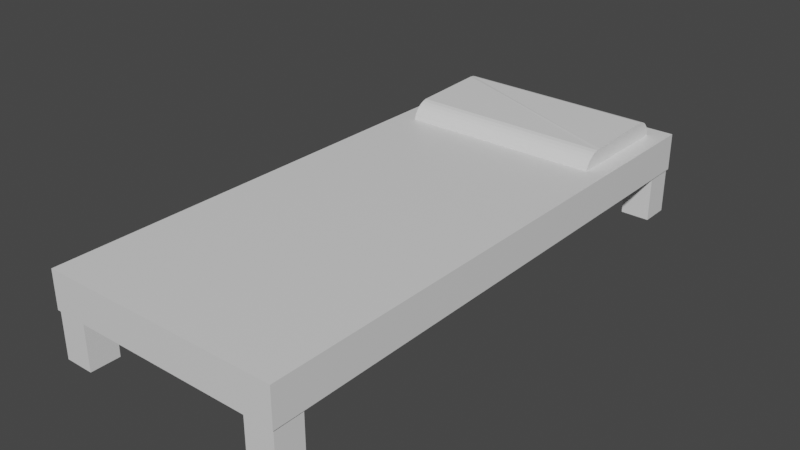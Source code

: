 # Source: Bed.blend  (saved by Blender 2.90.8; exported with 4.5.12 LTS)
import bpy
from mathutils import Matrix  # noqa: F401  (used for matrix-valued properties, if any)

bpy.ops.wm.read_factory_settings(use_empty=True)
scene = bpy.context.scene
scene.name = 'Scene'

# ---- collections
col_collection = bpy.data.collections.new('Collection'); scene.collection.children.link(col_collection)

# ---- materials (node trees are filled in below, after node groups)
mat_material = bpy.data.materials.new('Material')
mat_material.alpha_threshold = 0.0
mat_material.use_transparent_shadow = False
mat_material.line_color = (0.0, 0.0, 0.0, 1.0)

# ---- material node trees
mat_material.use_nodes = True; mat_material.node_tree.nodes.clear()
_N = mat_material.node_tree.nodes; _L = mat_material.node_tree.links
n0 = _N.new('ShaderNodeOutputMaterial'); n0.name = 'Material Output'; n0.location = (300, 300)
n1 = _N.new('ShaderNodeBsdfPrincipled'); n1.name = 'Principled BSDF'; n1.location = (10, 300)
n1.distribution = 'GGX'
n1.subsurface_method = 'BURLEY'
n1.inputs[2].default_value = 0.4
n1.inputs[3].default_value = 1.45
n1.inputs[27].default_value = (0.0, 0.0, 0.0, 1.0)
n1.inputs[28].default_value = 1.0
_L.new(n1.outputs[0], n0.inputs[0])
n0.is_active_output = True

# ---- world
world_world = bpy.data.worlds.new('World'); scene.world = world_world
world_world.use_nodes = True; world_world.node_tree.nodes.clear()
_N = world_world.node_tree.nodes; _L = world_world.node_tree.links
n0 = _N.new('ShaderNodeOutputWorld'); n0.name = 'World Output'; n0.location = (300, 300)
n1 = _N.new('ShaderNodeBackground'); n1.name = 'Background'; n1.location = (10, 300)
n1.inputs[0].default_value = (0.05088, 0.05088, 0.05088, 1.0)
_L.new(n1.outputs[0], n0.inputs[0])
n0.is_active_output = True
world_world.color = (0.05088, 0.05088, 0.05088)
world_world.use_sun_shadow = False
world_world.sun_shadow_jitter_overblur = 0.0

# ---- meshes
me_cube = bpy.data.meshes.new('Cube')
me_cube.from_pydata([(1.0, 1.724, 0.1037), (1.0, 1.724, -0.1195), (1.0, -1.555, 0.1037), (1.0, -1.555, -0.1195), (-0.4286, 1.724, 0.1037), (-0.4286, 1.724, -0.1195), (-0.4286, -1.555, 0.1037), (-0.4286, -1.555, -0.1195), (0.8897, 0.9391, 0.07773), (-0.3106, 0.9391, 0.08686), (0.8906, 0.9415, 0.1019), (-0.3097, 0.9415, 0.111), (0.8915, 0.9485, 0.1251), (-0.3089, 0.9485, 0.1342), (0.8923, 0.9599, 0.1464), (-0.3081, 0.9599, 0.1556), (0.893, 0.9753, 0.1652), (-0.3074, 0.9753, 0.1743), (0.8935, 0.9941, 0.1806), (-0.3068, 0.9941, 0.1897), (0.8939, 1.015, 0.192), (-0.3064, 1.015, 0.2011), (0.8942, 1.039, 0.199), (-0.3061, 1.039, 0.2082), (0.8943, 1.063, 0.2014), (-0.306, 1.496, 0.2257), (0.8942, 1.52, 0.2142), (-0.3061, 1.52, 0.2234), (0.8939, 1.543, 0.2072), (-0.3064, 1.543, 0.2163), (0.8935, 1.565, 0.1958), (-0.3068, 1.565, 0.2049), (0.893, 1.583, 0.1804), (-0.3074, 1.583, 0.1895), (0.8923, 1.599, 0.1616), (-0.3081, 1.599, 0.1708), (0.8915, 1.61, 0.1403), (-0.3089, 1.61, 0.1494), (0.8906, 1.617, 0.117), (-0.3097, 1.617, 0.1262), (0.8897, 1.62, 0.09292), (-0.3106, 1.62, 0.1021), (0.8888, 1.617, 0.06879), (-0.3115, 1.617, 0.07792), (0.888, 1.61, 0.04559), (-0.3123, 1.61, 0.05472), (0.8872, 1.599, 0.02421), (-0.3131, 1.599, 0.03334), (0.8865, 1.583, 0.005464), (-0.3138, 1.583, 0.01459), (0.8859, 1.565, -0.009918), (-0.3144, 1.565, -0.0007868), (0.8855, 1.543, -0.02135), (-0.3148, 1.543, -0.01222), (0.8852, 1.087, -0.04358), (-0.3151, 1.52, -0.01925), (0.8852, 1.063, -0.04595), (-0.3152, 1.063, -0.03682), (0.8852, 1.039, -0.04358), (-0.3151, 1.039, -0.03445), (0.8855, 1.015, -0.03654), (-0.3148, 1.015, -0.02741), (0.8859, 0.9941, -0.02511), (-0.3144, 0.9941, -0.01598), (0.8865, 0.9753, -0.009728), (-0.3138, 0.9753, -0.0005972), (0.8872, 0.9599, 0.009014), (-0.3131, 0.9599, 0.01815), (0.888, 0.9485, 0.0304), (-0.3123, 0.9485, 0.03953), (0.8888, 0.9415, 0.0536), (-0.3115, 0.9415, 0.06273), (-0.244, -1.376, -0.06779), (-0.244, -1.376, -0.3931), (-0.244, -1.549, -0.06779), (-0.244, -1.549, -0.3931), (-0.4173, -1.376, -0.06779), (-0.4173, -1.376, -0.3931), (-0.4173, -1.549, -0.06779), (-0.4173, -1.549, -0.3931), (0.9904, -1.37, -0.06779), (0.9904, -1.37, -0.3931), (0.9904, -1.544, -0.06779), (0.9904, -1.544, -0.3931), (0.817, -1.37, -0.06779), (0.817, -1.37, -0.3931), (0.817, -1.544, -0.06779), (0.817, -1.544, -0.3931), (0.9904, 1.718, -0.06779), (0.9904, 1.718, -0.3931), (0.9904, 1.545, -0.06779), (0.9904, 1.545, -0.3931), (0.817, 1.718, -0.06779), (0.817, 1.718, -0.3931), (0.817, 1.545, -0.06779), (0.817, 1.545, -0.3931), (-0.2493, 1.708, -0.06779), (-0.2493, 1.708, -0.3931), (-0.2493, 1.534, -0.06779), (-0.2493, 1.534, -0.3931), (-0.4226, 1.708, -0.06779), (-0.4226, 1.708, -0.3931), (-0.4226, 1.534, -0.06779), (-0.4226, 1.534, -0.3931)], [], [(0, 4, 6, 2), (3, 2, 6, 7), (7, 6, 4, 5), (5, 1, 3, 7), (1, 0, 2, 3), (5, 4, 0, 1), (8, 10, 11, 9), (10, 12, 13, 11), (12, 14, 15, 13), (14, 16, 17, 15), (16, 18, 19, 17), (18, 20, 21, 19), (20, 22, 23, 21), (22, 24, 25, 23), (24, 26, 27, 25), (26, 28, 29, 27), (28, 30, 31, 29), (30, 32, 33, 31), (32, 34, 35, 33), (34, 36, 37, 35), (36, 38, 39, 37), (38, 40, 41, 39), (40, 42, 43, 41), (42, 44, 45, 43), (44, 46, 47, 45), (46, 48, 49, 47), (48, 50, 51, 49), (50, 52, 53, 51), (52, 54, 55, 53), (54, 56, 57, 55), (56, 58, 59, 57), (58, 60, 61, 59), (60, 62, 63, 61), (62, 64, 65, 63), (64, 66, 67, 65), (66, 68, 69, 67), (11, 13, 15, 17, 19, 21, 23, 25, 27, 29, 31, 33, 35, 37, 39, 41, 43, 45, 47, 49, 51, 53, 55, 57, 59, 61, 63, 65, 67, 69, 71, 9), (68, 70, 71, 69), (70, 8, 9, 71), (8, 70, 68, 66, 64, 62, 60, 58, 56, 54, 52, 50, 48, 46, 44, 42, 40, 38, 36, 34, 32, 30, 28, 26, 24, 22, 20, 18, 16, 14, 12, 10), (72, 74, 75, 73), (74, 78, 79, 75), (78, 76, 77, 79), (76, 72, 73, 77), (74, 72, 76, 78), (79, 77, 73, 75), (80, 82, 83, 81), (82, 86, 87, 83), (86, 84, 85, 87), (84, 80, 81, 85), (82, 80, 84, 86), (87, 85, 81, 83), (88, 90, 91, 89), (90, 94, 95, 91), (94, 92, 93, 95), (92, 88, 89, 93), (90, 88, 92, 94), (95, 93, 89, 91), (96, 98, 99, 97), (98, 102, 103, 99), (102, 100, 101, 103), (100, 96, 97, 101), (98, 96, 100, 102), (103, 101, 97, 99)])
_uv = me_cube.uv_layers.new(name='UVMap')
_uv.uv.foreach_set('vector', [0.625, 0.5, 0.875, 0.5, 0.875, 0.75, 0.625, 0.75, 0.375, 0.75, 0.625, 0.75, 0.625, 1.0, 0.375, 1.0, 0.375, 0.0, 0.625, 0.0, 0.625, 0.25, 0.375, 0.25, 0.125, 0.5, 0.375, 0.5, 0.375, 0.75, 0.125, 0.75, 0.375, 0.5, 0.625, 0.5, 0.625, 0.75, 0.375, 0.75, 0.375, 0.25, 0.625, 0.25, 0.625, 0.5, 0.375, 0.5, 0.8403, -0.2528, 0.6062, -0.2528, 0.6161, 0.2472, 0.8403, 0.2472, 0.6062, -0.2528, 0.2242, -0.2528, 0.2209, 0.2472, 0.6161, 0.2472, 0.2242, -0.2528, -0.1298, -0.2528, -0.1341, 0.2472, 0.2209, 0.2472, -0.1298, -0.2528, -0.4443, -0.2528, -0.4491, 0.2472, -0.1341, 0.2472, -0.4443, -0.2528, -0.7094, -0.2528, -0.7139, 0.2472, -0.4491, 0.2472, -0.7094, -0.2528, -0.9171, -0.2528, -0.9216, 0.2472, -0.7139, 0.2472, -0.9171, -0.2528, -1.062, -0.2528, -1.105, 0.2472, -0.9216, 0.2472, -1.062, -0.2528, -1.139, -0.2528, -1.144, 0.2472, -1.105, 0.2472, -1.139, -0.2528, -1.143, -0.2528, -1.114, 0.2472, -1.144, 0.2472, -1.143, -0.2528, -1.015, -0.2528, -1.017, 0.2472, -1.114, 0.2472, -1.015, -0.2528, -0.8535, -0.2528, -0.8575, 0.2472, -1.017, 0.2472, -0.8535, -0.2528, -0.6369, -0.2528, -0.6412, 0.2472, -0.8575, 0.2472, -0.6369, -0.2528, -0.3731, -0.2528, -0.3769, 0.2472, -0.6412, 0.2472, -0.3731, -0.2528, -0.07224, -0.2528, -0.07507, 0.2472, -0.3769, 0.2472, -0.07224, -0.2528, 0.2537, -0.2528, 0.2523, 0.2472, -0.07507, 0.2472, 0.2537, -0.2528, 0.5917, -0.2528, 0.6149, 0.2472, 0.2523, 0.2472, 0.5917, -0.2528, 0.606, -0.2528, 0.5839, 0.2472, 0.6149, 0.2472, 0.606, -0.2528, 0.8982, -0.2528, 0.9008, 0.2472, 0.5839, 0.2472, 0.8982, -0.2528, 1.22, -0.2528, 1.223, 0.2472, 0.9008, 0.2472, 1.22, -0.2528, 1.511, -0.2528, 1.515, 0.2472, 1.223, 0.2472, 1.511, -0.2528, 1.758, -0.2528, 1.762, 0.2472, 1.515, 0.2472, 1.758, -0.2528, 1.95, -0.2528, 1.953, 0.2472, 1.762, 0.2472, 1.95, -0.2528, 2.077, -0.2528, 2.079, 0.2472, 1.953, 0.2472, 2.077, -0.2528, 2.137, -0.2528, 2.133, 0.2472, 2.079, 0.2472, 2.137, -0.2528, 2.077, -0.2528, 2.11, 0.2472, 2.133, 0.2472, 2.077, -0.2528, 1.941, -0.2528, 2.009, 0.2472, 2.11, 0.2472, 1.941, -0.2528, 1.735, -0.2528, 1.738, 0.2472, 2.009, 0.2472, 1.735, -0.2528, 1.468, -0.2528, 1.472, 0.2472, 1.738, 0.2472, 1.468, -0.2528, 1.148, -0.2528, 1.153, 0.2472, 1.472, 0.2472, 1.148, -0.2528, 0.7886, -0.2528, 0.792, 0.2472, 1.153, 0.2472, 0.2226, -2.371, 0.2676, -2.385, 0.3091, -2.407, 0.3454, -2.437, 0.3753, -2.473, 0.3975, -2.515, 0.4111, -2.56, 0.4157, -2.606, 0.4111, -2.653, 0.3975, -2.698, 0.3753, -2.74, 0.3454, -2.776, 0.3091, -2.806, 0.2676, -2.828, 0.2226, -2.842, 0.1757, -2.846, 0.1289, -2.842, 0.08389, -2.828, 0.0424, -2.806, 0.006032, -2.776, -0.02382, -2.74, -0.04599, -2.698, -0.05965, -2.653, -0.06426, -2.606, -0.05965, -2.56, -0.04599, -2.515, -0.02382, -2.473, 0.006032, -2.437, 0.0424, -2.407, 0.08389, -2.385, 0.1289, -2.371, 0.1757, -2.366, 0.7886, -0.2528, 0.4251, -0.2528, 0.4155, 0.2472, 0.792, 0.2472, 0.4251, -0.2528, 0.2125, -0.2528, 0.2125, 0.2472, 0.4155, 0.2472, 0.6757, -2.366, 0.6289, -2.371, 0.5839, -2.385, 0.5424, -2.407, 0.506, -2.437, 0.4762, -2.473, 0.454, -2.515, 0.4403, -2.56, 0.4357, -2.606, 0.4403, -2.653, 0.454, -2.698, 0.4762, -2.74, 0.506, -2.776, 0.5424, -2.806, 0.5839, -2.828, 0.6289, -2.842, 0.6757, -2.846, 0.7226, -2.842, 0.7676, -2.828, 0.8091, -2.806, 0.8454, -2.776, 0.8753, -2.74, 0.8975, -2.698, 0.9111, -2.653, 0.9157, -2.606, 0.9111, -2.56, 0.8975, -2.515, 0.8753, -2.473, 0.8454, -2.437, 0.8091, -2.407, 0.7676, -2.385, 0.7226, -2.371, -0.5388, 0.6534, 0.26, 0.157, -0.3009, 0.6503, -0.2888, 0.6485, 0.26, 0.157, 0.6477, -0.1172, -0.3351, 0.8187, -0.3009, 0.6503, 0.6477, -0.1172, 0.6477, 0.09664, -0.3351, 0.1237, -0.3351, 0.8187, 0.6477, 0.09664, 0.26, 0.2931, -0.313, 0.2931, -0.3351, 0.1237, 0.6019, -0.1534, 0.6019, 0.09664, 0.6477, 0.09664, 0.6477, -0.1172, -0.3351, 0.8187, -0.3351, 0.1237, -0.01252, 0.09664, -0.01252, 0.491, -0.5388, 0.6534, 0.26, 0.157, -0.3009, 0.6503, -0.2888, 0.6485, 0.26, 0.157, 0.6477, -0.1172, -0.3351, 0.8187, -0.3009, 0.6503, 0.6477, -0.1172, 0.6477, 0.09664, -0.3351, 0.1237, -0.3351, 0.8187, 0.6477, 0.09664, 0.26, 0.2931, -0.313, 0.2931, -0.3351, 0.1237, 0.6019, -0.1534, 0.6019, 0.09664, 0.6477, 0.09664, 0.6477, -0.1172, -0.3351, 0.8187, -0.3351, 0.1237, -0.01252, 0.09664, -0.01252, 0.491, -0.5388, 0.6534, 0.26, 0.157, -0.3009, 0.6503, -0.2888, 0.6485, 0.26, 0.157, 0.6477, -0.1172, -0.3351, 0.8187, -0.3009, 0.6503, 0.6477, -0.1172, 0.6477, 0.09664, -0.3351, 0.1237, -0.3351, 0.8187, 0.6477, 0.09664, 0.26, 0.2931, -0.313, 0.2931, -0.3351, 0.1237, 0.6019, -0.1534, 0.6019, 0.09664, 0.6477, 0.09664, 0.6477, -0.1172, -0.3351, 0.8187, -0.3351, 0.1237, -0.01252, 0.09664, -0.01252, 0.491, -0.5388, 0.6534, 0.26, 0.157, -0.3009, 0.6503, -0.2888, 0.6485, 0.26, 0.157, 0.6477, -0.1172, -0.3351, 0.8187, -0.3009, 0.6503, 0.6477, -0.1172, 0.6477, 0.09664, -0.3351, 0.1237, -0.3351, 0.8187, 0.6477, 0.09664, 0.26, 0.2931, -0.313, 0.2931, -0.3351, 0.1237, 0.6019, -0.1534, 0.6019, 0.09664, 0.6477, 0.09664, 0.6477, -0.1172, -0.3351, 0.8187, -0.3351, 0.1237, -0.01252, 0.09664, -0.01252, 0.491])
me_cube.materials.append(mat_material)
me_cube.use_remesh_preserve_volume = False
me_cube.use_remesh_preserve_attributes = False
me_cube.use_mirror_vertex_groups = False
me_cube.update()

# ---- objects
ob_cube = bpy.data.objects.new('Cube', me_cube)

# ---- transforms, parenting, visibility, modifiers, constraints
ob_cube.location = (0.0, 0.0, 0.0)
ob_cube.lock_rotations_4d = False
ob_cube.empty_display_type = 'ARROWS'
ob_cube.lineart.crease_threshold = 0.0

# ---- collection membership
col_collection.objects.link(ob_cube)

# ---- scene / render settings (as saved in the file)
scene.frame_start = 1; scene.frame_end = 250; scene.frame_set(1)
scene.render.engine = 'BLENDER_EEVEE_NEXT'
scene.cycles.use_denoising = False
scene.cycles.samples = 128
scene.cycles.sampling_pattern = 'TABULATED_SOBOL'
scene.cycles.use_adaptive_sampling = False
scene.cycles.use_light_tree = False
scene.view_settings.view_transform = 'Filmic'
bpy.context.view_layer.update()

# ---- added for rendering (the .blend has no active camera and no usable light): camera, sun
cam_auto = bpy.data.cameras.new('AutoCamera')
cam_auto.lens = 50.0
cam_auto.sensor_width = 36.0
cam_auto.clip_end = 1000.0
ob_auto_camera = bpy.data.objects.new('AutoCamera', cam_auto)
scene.collection.objects.link(ob_auto_camera)
ob_auto_camera.location = (3.64375, -3.94488, 2.60278)
ob_auto_camera.rotation_euler = (1.09748, -7.21219e-08, 0.694738)
scene.camera = ob_auto_camera
light_auto_sun = bpy.data.lights.new('AutoSun', 'SUN')
light_auto_sun.energy = 3.0
light_auto_sun.angle = 0.0523599
ob_auto_sun = bpy.data.objects.new('AutoSun', light_auto_sun)
scene.collection.objects.link(ob_auto_sun)
ob_auto_sun.rotation_euler = (0.872665, 0.174533, 0.523599)
bpy.context.view_layer.update()
